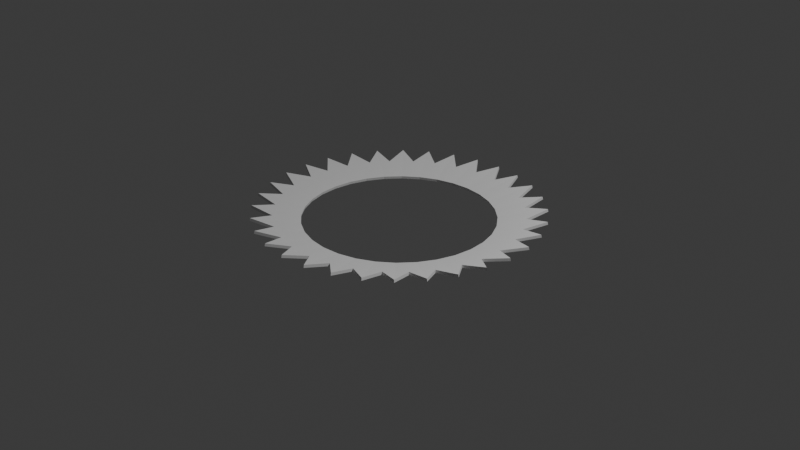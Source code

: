# Source: portal_inner.blend  (saved by Blender 4.4.30; exported with 4.5.12 LTS)
import bpy
from mathutils import Matrix  # noqa: F401  (used for matrix-valued properties, if any)

bpy.ops.wm.read_factory_settings(use_empty=True)
scene = bpy.context.scene
scene.name = 'Scene'

# ---- collections
col_collection = bpy.data.collections.new('Collection'); scene.collection.children.link(col_collection)

# ---- world
world_world = bpy.data.worlds.new('World'); scene.world = world_world
world_world.use_nodes = True; world_world.node_tree.nodes.clear()
_N = world_world.node_tree.nodes; _L = world_world.node_tree.links
n0 = _N.new('ShaderNodeOutputWorld'); n0.name = 'World Output'; n0.location = (300, 300)
n1 = _N.new('ShaderNodeBackground'); n1.name = 'Background'; n1.location = (10, 300)
n1.inputs[0].default_value = (0.05088, 0.05088, 0.05088, 1.0)
_L.new(n1.outputs[0], n0.inputs[0])
n0.is_active_output = True
world_world.color = (0.05088, 0.05088, 0.05088)
world_world.sun_shadow_jitter_overblur = 0.0

# ---- cameras
cam_camera = bpy.data.cameras.new('Camera')
cam_camera.clip_end = 100.0
cam_camera.ortho_scale = 7.314

# ---- lights
light_light = bpy.data.lights.new('Light', 'POINT')
light_light.energy = 1000.0
light_light.shadow_soft_size = 0.1

# ---- meshes
me_circle = bpy.data.meshes.new('Circle')
me_circle.from_pydata([(0.0, 1.0, 0.0), (-0.1951, 0.9808, 0.0), (-0.3827, 0.9239, 0.0), (-0.5556, 0.8315, 0.0), (-0.7071, 0.7071, 0.0), (-0.8315, 0.5556, 0.0), (-0.9239, 0.3827, 0.0), (-0.9808, 0.1951, 0.0), (-1.0, 0.0, 0.0), (-0.9808, -0.1951, 0.0), (-0.9239, -0.3827, 0.0), (-0.8315, -0.5556, 0.0), (-0.7071, -0.7071, 0.0), (-0.5556, -0.8315, 0.0), (-0.3827, -0.9239, 0.0), (-0.1951, -0.9808, 0.0), (0.0, -1.0, 0.0), (0.1951, -0.9808, 0.0), (0.3827, -0.9239, 0.0), (0.5556, -0.8315, 0.0), (0.7071, -0.7071, 0.0), (0.8315, -0.5556, 0.0), (0.9239, -0.3827, 0.0), (0.9808, -0.1951, 0.0), (1.0, 0.0, 0.0), (0.9808, 0.1951, 0.0), (0.9239, 0.3827, 0.0), (0.8315, 0.5556, 0.0), (0.7071, 0.7071, 0.0), (0.5556, 0.8315, 0.0), (0.3827, 0.9239, 0.0), (0.1951, 0.9808, 0.0), (0.0, 0.6667, -0.06667), (-0.1301, 0.6539, -0.06667), (-0.2551, 0.6159, -0.06667), (-0.3704, 0.5543, -0.06667), (-0.4714, 0.4714, -0.06667), (-0.5543, 0.3704, -0.06667), (-0.6159, 0.2551, -0.06667), (-0.6539, 0.1301, -0.06667), (-0.6667, 0.0, -0.06667), (-0.6539, -0.1301, -0.06667), (-0.6159, -0.2551, -0.06667), (-0.5543, -0.3704, -0.06667), (-0.4714, -0.4714, -0.06667), (-0.3704, -0.5543, -0.06667), (-0.2551, -0.6159, -0.06667), (-0.1301, -0.6539, -0.06667), (0.0, -0.6667, -0.06667), (0.1301, -0.6539, -0.06667), (0.2551, -0.6159, -0.06667), (0.3704, -0.5543, -0.06667), (0.4714, -0.4714, -0.06667), (0.5543, -0.3704, -0.06667), (0.6159, -0.2551, -0.06667), (0.6539, -0.1301, -0.06667), (0.6667, 0.0, -0.06667), (0.6539, 0.1301, -0.06667), (0.6159, 0.2551, -0.06667), (0.5543, 0.3704, -0.06667), (0.4714, 0.4714, -0.06667), (0.3704, 0.5543, -0.06667), (0.2551, 0.6159, -0.06667), (0.1301, 0.6539, -0.06667), (-0.1676, 0.8425, -0.02819), (-0.3287, 0.7937, -0.02819), (-0.4773, 0.7143, -0.02819), (-0.6074, 0.6074, -0.02819), (-0.7143, 0.4773, -0.02819), (-0.7937, 0.3287, -0.02819), (-0.8425, 0.1676, -0.02819), (-0.859, 0.0, -0.02819), (-0.8425, -0.1676, -0.02819), (-0.7937, -0.3287, -0.02819), (-0.7143, -0.4773, -0.02819), (-0.6074, -0.6074, -0.02819), (-0.4773, -0.7143, -0.02819), (-0.3287, -0.7937, -0.02819), (-0.1676, -0.8425, -0.02819), (0.0, -0.859, -0.02819), (0.1676, -0.8425, -0.02819), (0.3287, -0.7937, -0.02819), (0.4773, -0.7143, -0.02819), (0.6074, -0.6074, -0.02819), (0.7143, -0.4773, -0.02819), (0.7937, -0.3287, -0.02819), (0.8425, -0.1676, -0.02819), (0.859, 0.0, -0.02819), (0.8425, 0.1676, -0.02819), (0.7937, 0.3287, -0.02819), (0.7143, 0.4773, -0.02819), (0.6074, 0.6074, -0.02819), (0.4773, 0.7143, -0.02819), (0.3287, 0.7937, -0.02819), (0.1676, 0.8425, -0.02819), (0.0, 0.859, -0.02819), (-0.7538, -0.4033, -0.02819), (-0.8158, -0.2558, -0.02819), (-0.8509, 0.08252, -0.02819), (-0.8519, -0.07249, -0.02819), (0.7526, -0.4056, -0.02819), (0.6623, -0.5406, -0.02819), (-0.08802, 0.8504, -0.02819), (0.5474, -0.6567, -0.02819), (-0.8181, 0.2482, -0.02819), (0.09374, 0.8498, -0.02819), (0.3946, -0.7584, -0.02819), (-0.7516, 0.4075, -0.02819), (0.2527, 0.8167, -0.02819), (0.2463, -0.8187, -0.02819), (-0.6697, 0.5316, -0.02819), (0.4128, 0.7487, -0.02819), (0.08646, -0.8505, -0.02819), (-0.5457, 0.6581, -0.02819), (0.5465, 0.6575, -0.02819), (-0.08966, -0.8502, -0.02819), (-0.4113, 0.7495, -0.02819), (0.6707, 0.5303, -0.02819), (-0.2365, -0.8216, -0.02819), (-0.2561, 0.8157, -0.02819), (0.7562, 0.3989, -0.02819), (-0.3912, -0.7603, -0.02819), (0.8165, 0.2534, -0.02819), (-0.5357, -0.6663, -0.02819), (0.8524, 0.06793, -0.02819), (-0.6569, -0.5471, -0.02819), (0.8494, -0.09826, -0.02819), (0.8196, -0.2433, -0.02819)], [], [(64, 119, 1), (65, 116, 2), (66, 113, 3), (67, 110, 4), (68, 107, 5), (69, 104, 6), (70, 98, 7), (71, 99, 8), (72, 97, 9), (73, 96, 10), (74, 125, 11), (75, 123, 12), (76, 121, 13), (77, 118, 14), (78, 115, 15), (79, 112, 16), (80, 109, 17), (81, 106, 18), (82, 103, 19), (83, 101, 20), (84, 100, 21), (85, 127, 22), (86, 126, 23), (87, 124, 24), (88, 122, 25), (89, 120, 26), (90, 117, 27), (91, 114, 28), (92, 111, 29), (93, 108, 30), (94, 105, 31), (95, 102, 0), (32, 33, 64, 102, 95), (63, 32, 95, 105, 94), (62, 63, 94, 108, 93), (61, 62, 93, 111, 92), (60, 61, 92, 114, 91), (59, 60, 91, 117, 90), (58, 59, 90, 120, 89), (57, 58, 89, 122, 88), (56, 57, 88, 124, 87), (55, 56, 87, 126, 86), (54, 55, 86, 127, 85), (53, 54, 85, 100, 84), (52, 53, 84, 101, 83), (51, 52, 83, 103, 82), (50, 51, 82, 106, 81), (49, 50, 81, 109, 80), (48, 49, 80, 112, 79), (47, 48, 79, 115, 78), (46, 47, 78, 118, 77), (45, 46, 77, 121, 76), (44, 45, 76, 123, 75), (43, 44, 75, 125, 74), (42, 43, 74, 96, 73), (41, 42, 73, 97, 72), (40, 41, 72, 99, 71), (39, 40, 71, 98, 70), (38, 39, 70, 104, 69), (37, 38, 69, 107, 68), (36, 37, 68, 110, 67), (35, 36, 67, 113, 66), (34, 35, 66, 116, 65), (33, 34, 65, 119, 64), (11, 96, 74), (9, 99, 72), (27, 120, 90), (10, 97, 73), (8, 98, 71), (28, 117, 91), (29, 114, 92), (30, 111, 93), (12, 125, 75), (31, 108, 94), (13, 123, 76), (0, 105, 95), (14, 121, 77), (1, 102, 64), (15, 118, 78), (16, 115, 79), (17, 112, 80), (18, 109, 81), (19, 106, 82), (20, 103, 83), (2, 119, 65), (21, 101, 84), (3, 116, 66), (22, 100, 85), (4, 113, 67), (23, 127, 86), (5, 110, 68), (24, 126, 87), (6, 107, 69), (25, 124, 88), (7, 104, 70), (26, 122, 89)])
me_circle.update()

# ---- objects
ob_light = bpy.data.objects.new('Light', light_light)
ob_camera = bpy.data.objects.new('Camera', cam_camera)
ob_circle = bpy.data.objects.new('Circle', me_circle)

# ---- transforms, parenting, visibility, modifiers, constraints
ob_light.location = (4.076, 1.005, 5.904)
ob_light.rotation_euler = (0.6503, 0.05522, 1.866)
ob_light.lock_rotations_4d = False
ob_light.empty_display_type = 'ARROWS'
ob_light.color = (0.0, 0.0, 0.0, 0.0)
ob_light.lineart.crease_threshold = 0.0
ob_camera.location = (7.359, -6.926, 4.958)
ob_camera.rotation_euler = (1.109, 0.0, 0.8149)
ob_camera.lock_rotations_4d = False
ob_camera.empty_display_type = 'ARROWS'
ob_camera.color = (0.0, 0.0, 0.0, 0.0)
ob_camera.display_type = 'WIRE'
ob_camera.lineart.crease_threshold = 0.0
ob_circle.location = (0.0, 0.0, 0.1)
ob_circle.scale = (1.5, 1.5, 1.5)
_m = ob_circle.modifiers.new('Solidify', 'SOLIDIFY')
_m.thickness = 0.02

# ---- collection membership
col_collection.objects.link(ob_light)
col_collection.objects.link(ob_camera)
col_collection.objects.link(ob_circle)

# ---- scene / render settings (as saved in the file)
scene.camera = ob_camera
scene.frame_start = 1; scene.frame_end = 250; scene.frame_set(1)
scene.render.engine = 'BLENDER_EEVEE_NEXT'
bpy.context.view_layer.update()
